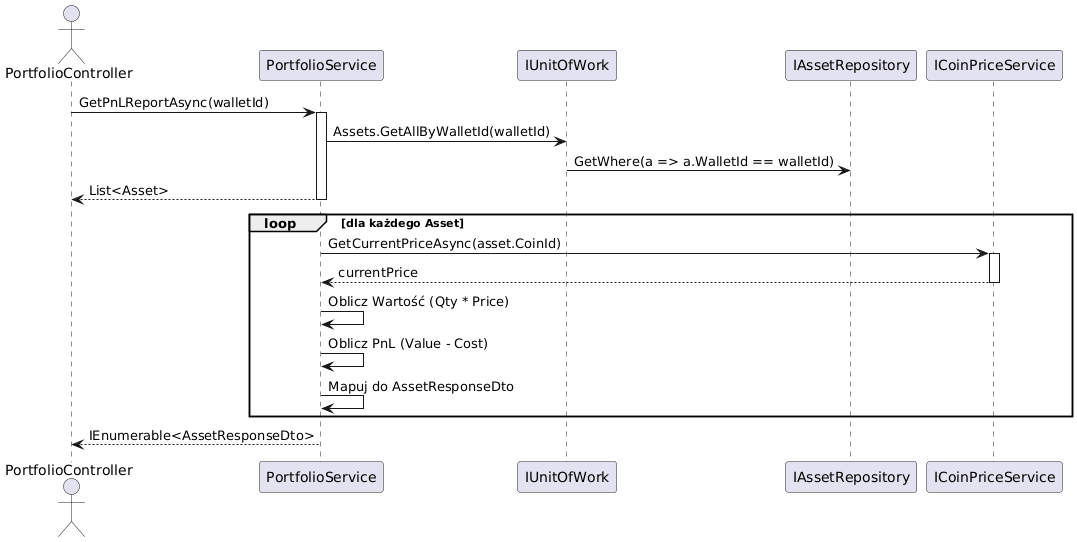

The diagram above was rendered by PlantUML. Its source (embedded in the PNG):
@startuml
actor "PortfolioController" as Ctrl
participant "PortfolioService" as PS
participant "IUnitOfWork" as UoW
participant "IAssetRepository" as ARepo
participant "ICoinPriceService" as CPS

Ctrl -> PS : GetPnLReportAsync(walletId)
activate PS

PS -> UoW : Assets.GetAllByWalletId(walletId)
UoW -> ARepo : GetWhere(a => a.WalletId == walletId)
return List<Asset>

loop dla każdego Asset
    PS -> CPS : GetCurrentPriceAsync(asset.CoinId)
    activate CPS
    return currentPrice

    PS -> PS : Oblicz Wartość (Qty * Price)
    PS -> PS : Oblicz PnL (Value - Cost)
    PS -> PS : Mapuj do AssetResponseDto
end

PS --> Ctrl : IEnumerable<AssetResponseDto>
deactivate PS
@enduml